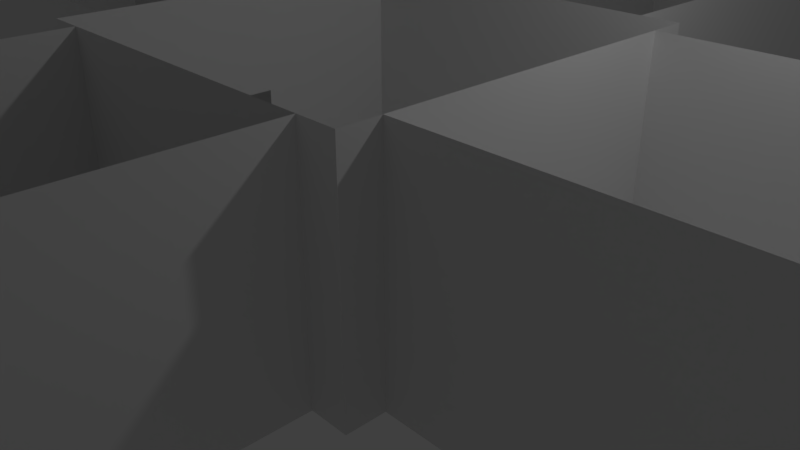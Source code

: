 # Source: Museum.blend  (saved by Blender 2.79.0; exported with 4.5.12 LTS)
import bpy
from mathutils import Matrix  # noqa: F401  (used for matrix-valued properties, if any)

bpy.ops.wm.read_factory_settings(use_empty=True)
scene = bpy.context.scene
scene.name = 'Scene'

# ---- collections
col_collection_1 = bpy.data.collections.new('Collection 1'); scene.collection.children.link(col_collection_1)

# ---- world
world_world = bpy.data.worlds.new('World'); scene.world = world_world
world_world.color = (0.05088, 0.05088, 0.05088)
world_world.use_sun_shadow = False
world_world.sun_shadow_jitter_overblur = 0.0
world_world.cycles.sampling_method = 'MANUAL'

# ---- cameras
cam_camera = bpy.data.cameras.new('Camera')
cam_camera.clip_end = 100.0
cam_camera.lens = 35.0
cam_camera.sensor_width = 32.0
cam_camera.sensor_height = 18.0
cam_camera.ortho_scale = 7.314
cam_camera.dof.focus_distance = 0.0
cam_camera.dof.aperture_fstop = 128.0

# ---- lights
light_lamp = bpy.data.lights.new('Lamp', 'POINT')
light_lamp.transmission_factor = 0.0
light_lamp.cutoff_distance = 30.0
light_lamp.energy = 100.0
light_lamp.shadow_buffer_clip_start = 1.001
light_lamp.shadow_soft_size = 0.1
light_lamp.shadow_maximum_resolution = 0.006
light_lamp.use_absolute_resolution = True

# ---- meshes
me_plane_024 = bpy.data.meshes.new('Plane.024')
me_plane_024.from_pydata([(-1.0, -1.0, 0.0), (1.0, -1.0, 0.0), (-1.0, 1.0, 0.0), (1.0, 1.0, 0.0)], [], [(0, 1, 3, 2)])
me_plane_024.use_remesh_preserve_volume = False
me_plane_024.use_remesh_preserve_attributes = False
me_plane_024.use_mirror_vertex_groups = False
me_plane_024.update()
me_plane_023 = bpy.data.meshes.new('Plane.023')
me_plane_023.from_pydata([(-1.0, -1.0, 0.0), (1.0, -1.0, 0.0), (-1.0, 1.0, 0.0), (1.0, 1.0, 0.0)], [], [(0, 1, 3, 2)])
me_plane_023.use_remesh_preserve_volume = False
me_plane_023.use_remesh_preserve_attributes = False
me_plane_023.use_mirror_vertex_groups = False
me_plane_023.update()
me_plane_022 = bpy.data.meshes.new('Plane.022')
me_plane_022.from_pydata([(-1.0, -1.0, 0.0), (1.0, -1.0, 0.0), (-1.0, 1.0, 0.0), (1.0, 1.0, 0.0)], [], [(0, 1, 3, 2)])
me_plane_022.use_remesh_preserve_volume = False
me_plane_022.use_remesh_preserve_attributes = False
me_plane_022.use_mirror_vertex_groups = False
me_plane_022.update()
me_plane_021 = bpy.data.meshes.new('Plane.021')
me_plane_021.from_pydata([(-1.0, -1.0, 0.0), (1.0, -1.0, 0.0), (-1.0, 1.0, 0.0), (1.0, 1.0, 0.0)], [], [(0, 1, 3, 2)])
me_plane_021.use_remesh_preserve_volume = False
me_plane_021.use_remesh_preserve_attributes = False
me_plane_021.use_mirror_vertex_groups = False
me_plane_021.update()
me_plane_020 = bpy.data.meshes.new('Plane.020')
me_plane_020.from_pydata([(-1.0, -1.0, 0.0), (1.0, -1.0, 0.0), (-1.0, 1.0, 0.0), (1.0, 1.0, 0.0), (-0.15, -0.9867, 0.0), (0.15, -0.9867, 0.0), (0.15, 0.01333, 0.0), (-0.15, 0.01333, 0.0)], [], [(0, 1, 3, 6, 5, 4), (7, 6, 3, 2, 0, 4)])
me_plane_020.use_remesh_preserve_volume = False
me_plane_020.use_remesh_preserve_attributes = False
me_plane_020.use_mirror_vertex_groups = False
me_plane_020.update()
me_plane_019 = bpy.data.meshes.new('Plane.019')
me_plane_019.from_pydata([(-1.0, -1.0, 0.0), (1.0, -1.0, 0.0), (-1.0, 1.0, 0.0), (1.0, 1.0, 0.0)], [], [(0, 1, 3, 2)])
me_plane_019.use_remesh_preserve_volume = False
me_plane_019.use_remesh_preserve_attributes = False
me_plane_019.use_mirror_vertex_groups = False
me_plane_019.update()
me_plane_004 = bpy.data.meshes.new('Plane.004')
me_plane_004.from_pydata([(-1.0, -1.0, 0.0), (1.0, -1.0, 0.0), (-1.0, 1.0, 0.0), (1.0, 1.0, 0.0)], [], [(0, 1, 3, 2)])
me_plane_004.use_remesh_preserve_volume = False
me_plane_004.use_remesh_preserve_attributes = False
me_plane_004.use_mirror_vertex_groups = False
me_plane_004.update()
me_plane_018 = bpy.data.meshes.new('Plane.018')
me_plane_018.from_pydata([(-1.0, -1.0, 0.0), (1.0, -1.0, 0.0), (-1.0, 1.0, 0.0), (1.0, 1.0, 0.0)], [], [(0, 1, 3, 2)])
me_plane_018.use_remesh_preserve_volume = False
me_plane_018.use_remesh_preserve_attributes = False
me_plane_018.use_mirror_vertex_groups = False
me_plane_018.update()
me_plane_017 = bpy.data.meshes.new('Plane.017')
me_plane_017.from_pydata([(-1.0, -1.0, 0.0), (1.0, -1.0, 0.0), (-1.0, 1.0, 0.0), (1.0, 1.0, 0.0)], [], [(0, 1, 3, 2)])
me_plane_017.use_remesh_preserve_volume = False
me_plane_017.use_remesh_preserve_attributes = False
me_plane_017.use_mirror_vertex_groups = False
me_plane_017.update()
me_plane_016 = bpy.data.meshes.new('Plane.016')
me_plane_016.from_pydata([(-1.0, -1.0, 0.0), (1.0, -1.0, 0.0), (-1.0, 1.0, 0.0), (1.0, 1.0, 0.0)], [], [(0, 1, 3, 2)])
me_plane_016.use_remesh_preserve_volume = False
me_plane_016.use_remesh_preserve_attributes = False
me_plane_016.use_mirror_vertex_groups = False
me_plane_016.update()
me_plane_015 = bpy.data.meshes.new('Plane.015')
me_plane_015.from_pydata([(-1.0, -1.0, 0.0), (1.0, -1.0, 0.0), (-1.0, 1.0, 0.0), (1.0, 1.0, 0.0)], [], [(0, 1, 3, 2)])
me_plane_015.use_remesh_preserve_volume = False
me_plane_015.use_remesh_preserve_attributes = False
me_plane_015.use_mirror_vertex_groups = False
me_plane_015.update()
me_plane_014 = bpy.data.meshes.new('Plane.014')
me_plane_014.from_pydata([(-1.0, -1.0, 0.0), (1.0, -1.0, 0.0), (-1.0, 1.0, 0.0), (1.0, 1.0, 0.0)], [], [(0, 1, 3, 2)])
me_plane_014.use_remesh_preserve_volume = False
me_plane_014.use_remesh_preserve_attributes = False
me_plane_014.use_mirror_vertex_groups = False
me_plane_014.update()
me_plane_013 = bpy.data.meshes.new('Plane.013')
me_plane_013.from_pydata([(-1.0, -1.0, 0.0), (1.0, -1.0, 0.0), (-1.0, 1.0, 0.0), (1.0, 1.0, 0.0)], [], [(0, 1, 3, 2)])
me_plane_013.use_remesh_preserve_volume = False
me_plane_013.use_remesh_preserve_attributes = False
me_plane_013.use_mirror_vertex_groups = False
me_plane_013.update()
me_plane_012 = bpy.data.meshes.new('Plane.012')
me_plane_012.from_pydata([(-1.0, -1.0, 0.0), (1.0, -1.0, 0.0), (-1.0, 1.0, 0.0), (1.0, 1.0, 0.0)], [], [(0, 1, 3, 2)])
me_plane_012.use_remesh_preserve_volume = False
me_plane_012.use_remesh_preserve_attributes = False
me_plane_012.use_mirror_vertex_groups = False
me_plane_012.update()
me_plane_011 = bpy.data.meshes.new('Plane.011')
me_plane_011.from_pydata([(-1.0, -1.0, 0.0), (1.0, -1.0, 0.0), (-1.0, 1.0, 0.0), (1.0, 1.0, 0.0)], [], [(0, 1, 3, 2)])
me_plane_011.use_remesh_preserve_volume = False
me_plane_011.use_remesh_preserve_attributes = False
me_plane_011.use_mirror_vertex_groups = False
me_plane_011.update()
me_plane_010 = bpy.data.meshes.new('Plane.010')
me_plane_010.from_pydata([(-1.0, -1.0, 0.0), (1.0, -1.0, 0.0), (-1.0, 1.0, 0.0), (1.0, 1.0, 0.0)], [], [(0, 1, 3, 2)])
me_plane_010.use_remesh_preserve_volume = False
me_plane_010.use_remesh_preserve_attributes = False
me_plane_010.use_mirror_vertex_groups = False
me_plane_010.update()
me_plane_009 = bpy.data.meshes.new('Plane.009')
me_plane_009.from_pydata([(-1.0, -1.0, 0.0), (1.0, -1.0, 0.0), (-1.0, 1.0, 0.0), (1.0, 1.0, 0.0)], [], [(0, 1, 3, 2)])
me_plane_009.use_remesh_preserve_volume = False
me_plane_009.use_remesh_preserve_attributes = False
me_plane_009.use_mirror_vertex_groups = False
me_plane_009.update()
me_plane_008 = bpy.data.meshes.new('Plane.008')
me_plane_008.from_pydata([(-1.0, -1.0, 0.0), (1.0, -1.0, 0.0), (-1.0, 1.0, 0.0), (1.0, 1.0, 0.0)], [], [(0, 1, 3, 2)])
me_plane_008.use_remesh_preserve_volume = False
me_plane_008.use_remesh_preserve_attributes = False
me_plane_008.use_mirror_vertex_groups = False
me_plane_008.update()
me_plane_007 = bpy.data.meshes.new('Plane.007')
me_plane_007.from_pydata([(-1.0, -1.0, 0.0), (1.0, -1.0, 0.0), (-1.0, 1.0, 0.0), (1.0, 1.0, 0.0)], [], [(0, 1, 3, 2)])
me_plane_007.use_remesh_preserve_volume = False
me_plane_007.use_remesh_preserve_attributes = False
me_plane_007.use_mirror_vertex_groups = False
me_plane_007.update()
me_plane_005 = bpy.data.meshes.new('Plane.005')
me_plane_005.from_pydata([(-1.0, -1.0, 0.0), (1.0, -1.0, 0.0), (-1.0, 1.0, 0.0), (1.0, 1.0, 0.0), (-0.15, -0.9867, 0.0), (0.15, -0.9867, 0.0), (0.15, 0.01333, 0.0), (-0.15, 0.01333, 0.0)], [], [(0, 1, 3, 6, 5, 4), (7, 6, 3, 2, 0, 4)])
me_plane_005.use_remesh_preserve_volume = False
me_plane_005.use_remesh_preserve_attributes = False
me_plane_005.use_mirror_vertex_groups = False
me_plane_005.update()
me_plane_003 = bpy.data.meshes.new('Plane.003')
me_plane_003.from_pydata([(-1.0, -1.0, 0.0), (1.0, -1.0, 0.0), (-1.0, 1.0, 0.0), (1.0, 1.0, 0.0), (-0.15, -0.9867, 0.0), (0.15, -0.9867, 0.0), (0.15, 0.01333, 0.0), (-0.15, 0.01333, 0.0), (-0.15, -0.15, 0.0)], [], [(0, 1, 3, 6, 5, 4, 8), (7, 6, 3, 2, 0, 8)])
me_plane_003.use_remesh_preserve_volume = False
me_plane_003.use_remesh_preserve_attributes = False
me_plane_003.use_mirror_vertex_groups = False
me_plane_003.update()
me_plane_002 = bpy.data.meshes.new('Plane.002')
me_plane_002.from_pydata([(-1.0, -1.0, 0.0), (1.0, -1.0, 0.0), (-1.0, 1.0, 0.0), (1.0, 1.0, 0.0), (-0.15, 0.01333, 0.0), (0.15, 0.01333, 0.0), (0.15, -0.9867, 0.0), (-0.15, -0.9867, 0.0)], [], [(0, 1, 3, 5, 6, 7), (7, 4, 5, 3, 2, 0)])
me_plane_002.use_remesh_preserve_volume = False
me_plane_002.use_remesh_preserve_attributes = False
me_plane_002.use_mirror_vertex_groups = False
me_plane_002.update()
me_plane_001 = bpy.data.meshes.new('Plane.001')
me_plane_001.from_pydata([(-1.0, -1.0, 0.0), (1.0, -1.0, 0.0), (-1.0, 1.0, 0.0), (1.0, 1.0, 0.0), (-0.15, 0.01333, 0.0), (0.15, 0.01333, 0.0), (0.15, -0.9867, 0.0), (-0.15, -0.9867, 0.0)], [], [(0, 1, 3, 5, 6, 7), (7, 4, 5, 3, 2, 0)])
me_plane_001.use_remesh_preserve_volume = False
me_plane_001.use_remesh_preserve_attributes = False
me_plane_001.use_mirror_vertex_groups = False
me_plane_001.update()
me_plane = bpy.data.meshes.new('Plane')
me_plane.from_pydata([(-1.0, -1.0, 0.0), (1.0, -1.0, 0.0), (-1.0, 1.0, 0.0), (1.0, 1.0, 0.0)], [], [(0, 1, 3, 2)])
me_plane.use_remesh_preserve_volume = False
me_plane.use_remesh_preserve_attributes = False
me_plane.use_mirror_vertex_groups = False
me_plane.update()
me_plane_006 = bpy.data.meshes.new('Plane.006')
me_plane_006.from_pydata([(-1.0, -1.0, 0.0), (1.0, -1.0, 0.0), (-1.0, 1.0, 0.0), (1.0, 1.0, 0.0)], [], [(0, 1, 3, 2)])
me_plane_006.use_remesh_preserve_volume = False
me_plane_006.use_remesh_preserve_attributes = False
me_plane_006.use_mirror_vertex_groups = False
me_plane_006.update()

# ---- objects
ob_plane_024 = bpy.data.objects.new('Plane.024', me_plane_024)
ob_plane_023 = bpy.data.objects.new('Plane.023', me_plane_023)
ob_plane_022 = bpy.data.objects.new('Plane.022', me_plane_022)
ob_plane_021 = bpy.data.objects.new('Plane.021', me_plane_021)
ob_plane_020 = bpy.data.objects.new('Plane.020', me_plane_020)
ob_plane_019 = bpy.data.objects.new('Plane.019', me_plane_019)
ob_plane_017 = bpy.data.objects.new('Plane.017', me_plane_004)
ob_plane_016 = bpy.data.objects.new('Plane.016', me_plane_018)
ob_plane_015 = bpy.data.objects.new('Plane.015', me_plane_017)
ob_plane_014 = bpy.data.objects.new('Plane.014', me_plane_016)
ob_plane_013 = bpy.data.objects.new('Plane.013', me_plane_015)
ob_plane_012 = bpy.data.objects.new('Plane.012', me_plane_014)
ob_plane_011 = bpy.data.objects.new('Plane.011', me_plane_013)
ob_plane_010 = bpy.data.objects.new('Plane.010', me_plane_012)
ob_plane_009 = bpy.data.objects.new('Plane.009', me_plane_011)
ob_plane_008 = bpy.data.objects.new('Plane.008', me_plane_010)
ob_plane_007 = bpy.data.objects.new('Plane.007', me_plane_009)
ob_plane_006 = bpy.data.objects.new('Plane.006', me_plane_008)
ob_plane_005 = bpy.data.objects.new('Plane.005', me_plane_007)
ob_plane_004 = bpy.data.objects.new('Plane.004', me_plane_005)
ob_plane_003 = bpy.data.objects.new('Plane.003', me_plane_003)
ob_plane_002 = bpy.data.objects.new('Plane.002', me_plane_002)
ob_plane_001 = bpy.data.objects.new('Plane.001', me_plane_001)
ob_plane = bpy.data.objects.new('Plane', me_plane)
ob_lamp = bpy.data.objects.new('Lamp', light_lamp)
ob_camera = bpy.data.objects.new('Camera', cam_camera)
ob_plane_018 = bpy.data.objects.new('Plane.018', me_plane_006)

# ---- transforms, parenting, visibility, modifiers, constraints
ob_plane_024.location = (12.0, 0.0, 0.0)
ob_plane_024.scale = (2.5, 2.5, 1.0)
ob_plane_024.lineart.crease_threshold = 0.0
ob_plane_023.location = (14.5, 0.0, 1.5)
ob_plane_023.rotation_euler = (1.571, 0.0, 1.571)
ob_plane_023.scale = (2.5, 1.5, 1.0)
ob_plane_023.lineart.crease_threshold = 0.0
ob_plane_022.location = (12.0, 2.5, 1.5)
ob_plane_022.rotation_euler = (1.571, 0.0, 0.0)
ob_plane_022.scale = (2.5, 1.5, 1.0)
ob_plane_022.lineart.crease_threshold = 0.0
ob_plane_021.location = (12.0, -2.5, 1.5)
ob_plane_021.rotation_euler = (1.571, 0.0, 0.0)
ob_plane_021.scale = (2.5, 1.5, 1.0)
ob_plane_021.lineart.crease_threshold = 0.0
ob_plane_020.location = (9.5, 0.0, 1.5)
ob_plane_020.rotation_euler = (1.571, 0.0, 1.571)
ob_plane_020.scale = (2.5, 1.5, 1.0)
ob_plane_020.lineart.crease_threshold = 0.0
ob_plane_019.location = (-9.5, 0.0, 1.5)
ob_plane_019.rotation_euler = (1.571, 0.0, 1.571)
ob_plane_019.scale = (2.0, 1.5, 1.0)
ob_plane_019.lineart.crease_threshold = 0.0
ob_plane_017.location = (0.0, 9.5, 1.5)
ob_plane_017.rotation_euler = (1.571, 0.0, 0.0)
ob_plane_017.scale = (2.0, 1.5, 1.0)
ob_plane_017.lineart.crease_threshold = 0.0
ob_plane_016.location = (0.0, 6.0, 0.0)
ob_plane_016.scale = (2.0, 3.5, 1.0)
ob_plane_016.lineart.crease_threshold = 0.0
ob_plane_015.location = (-6.0, 2.0, 1.5)
ob_plane_015.rotation_euler = (1.571, 0.0, 0.0)
ob_plane_015.scale = (3.5, 1.5, 1.0)
ob_plane_015.lineart.crease_threshold = 0.0
ob_plane_014.location = (-6.0, -2.0, 1.5)
ob_plane_014.rotation_euler = (1.571, 0.0, 0.0)
ob_plane_014.scale = (3.5, 1.5, 1.0)
ob_plane_014.lineart.crease_threshold = 0.0
ob_plane_013.location = (6.0, -2.0, 1.5)
ob_plane_013.rotation_euler = (1.571, 0.0, 0.0)
ob_plane_013.scale = (3.5, 1.5, 1.0)
ob_plane_013.lineart.crease_threshold = 0.0
ob_plane_012.location = (6.0, 2.0, 1.5)
ob_plane_012.rotation_euler = (1.571, 0.0, 0.0)
ob_plane_012.scale = (3.5, 1.5, 1.0)
ob_plane_012.lineart.crease_threshold = 0.0
ob_plane_011.location = (2.0, 6.0, 1.5)
ob_plane_011.rotation_euler = (1.571, 0.0, 1.571)
ob_plane_011.scale = (3.5, 1.5, 1.0)
ob_plane_011.lineart.crease_threshold = 0.0
ob_plane_010.location = (-2.0, 6.0, 1.5)
ob_plane_010.rotation_euler = (1.571, 0.0, 1.571)
ob_plane_010.scale = (3.5, 1.5, 1.0)
ob_plane_010.lineart.crease_threshold = 0.0
ob_plane_009.location = (-6.0, 0.0, 0.0)
ob_plane_009.rotation_euler = (0.0, 0.0, 1.571)
ob_plane_009.scale = (2.0, 3.5, 1.0)
ob_plane_009.lineart.crease_threshold = 0.0
ob_plane_008.location = (6.0, 0.0, 0.0)
ob_plane_008.rotation_euler = (0.0, 0.0, 1.571)
ob_plane_008.scale = (2.0, 3.5, 1.0)
ob_plane_008.lineart.crease_threshold = 0.0
ob_plane_007.location = (0.0, -6.0, 0.0)
ob_plane_007.scale = (2.0, 3.5, 1.0)
ob_plane_007.lineart.crease_threshold = 0.0
ob_plane_006.location = (-2.0, -6.0, 1.5)
ob_plane_006.rotation_euler = (1.571, 0.0, 1.571)
ob_plane_006.scale = (3.5, 1.5, 1.0)
ob_plane_006.lineart.crease_threshold = 0.0
ob_plane_005.location = (2.0, -6.0, 1.5)
ob_plane_005.rotation_euler = (1.571, 0.0, 1.571)
ob_plane_005.scale = (3.5, 1.5, 1.0)
ob_plane_005.lineart.crease_threshold = 0.0
ob_plane_004.location = (2.5, 0.0, 1.5)
ob_plane_004.rotation_euler = (1.571, 0.0, 1.571)
ob_plane_004.scale = (2.5, 1.5, 1.0)
ob_plane_004.lineart.crease_threshold = 0.0
ob_plane_003.location = (-2.5, 0.0, 1.5)
ob_plane_003.rotation_euler = (1.571, 0.0, 1.571)
ob_plane_003.scale = (2.5, 1.5, 1.0)
ob_plane_003.lineart.crease_threshold = 0.0
ob_plane_002.location = (0.0, -2.5, 1.5)
ob_plane_002.rotation_euler = (1.571, 0.0, 0.0)
ob_plane_002.scale = (2.5, 1.5, 1.0)
ob_plane_002.lineart.crease_threshold = 0.0
ob_plane_001.location = (0.0, 2.5, 1.5)
ob_plane_001.rotation_euler = (1.571, 0.0, 0.0)
ob_plane_001.scale = (2.5, 1.5, 1.0)
ob_plane_001.lineart.crease_threshold = 0.0
ob_plane.location = (0.0, 0.0, 0.0)
ob_plane.scale = (2.5, 2.5, 1.0)
ob_plane.lineart.crease_threshold = 0.0
ob_lamp.location = (4.076, 1.005, 5.904)
ob_lamp.rotation_euler = (0.6503, 0.05522, 1.866)
ob_lamp.lock_rotations_4d = False
ob_lamp.empty_display_type = 'ARROWS'
ob_lamp.color = (0.0, 0.0, 0.0, 0.0)
ob_lamp.lineart.crease_threshold = 0.0
ob_camera.location = (7.481, -6.508, 5.344)
ob_camera.rotation_euler = (1.109, 0.0, 0.8149)
ob_camera.lock_rotations_4d = False
ob_camera.empty_display_type = 'ARROWS'
ob_camera.color = (0.0, 0.0, 0.0, 0.0)
ob_camera.display_type = 'WIRE'
ob_camera.lineart.crease_threshold = 0.0
ob_plane_018.location = (0.0, -9.5, 1.5)
ob_plane_018.rotation_euler = (1.571, 0.0, 0.0)
ob_plane_018.scale = (2.0, 1.5, 1.0)
ob_plane_018.lineart.crease_threshold = 0.0

# ---- collection membership
col_collection_1.objects.link(ob_plane_024)
col_collection_1.objects.link(ob_plane_023)
col_collection_1.objects.link(ob_plane_022)
col_collection_1.objects.link(ob_plane_021)
col_collection_1.objects.link(ob_plane_020)
col_collection_1.objects.link(ob_plane_019)
col_collection_1.objects.link(ob_plane_017)
col_collection_1.objects.link(ob_plane_016)
col_collection_1.objects.link(ob_plane_015)
col_collection_1.objects.link(ob_plane_014)
col_collection_1.objects.link(ob_plane_013)
col_collection_1.objects.link(ob_plane_012)
col_collection_1.objects.link(ob_plane_011)
col_collection_1.objects.link(ob_plane_010)
col_collection_1.objects.link(ob_plane_009)
col_collection_1.objects.link(ob_plane_008)
col_collection_1.objects.link(ob_plane_007)
col_collection_1.objects.link(ob_plane_006)
col_collection_1.objects.link(ob_plane_005)
col_collection_1.objects.link(ob_plane_004)
col_collection_1.objects.link(ob_plane_003)
col_collection_1.objects.link(ob_plane_002)
col_collection_1.objects.link(ob_plane_001)
col_collection_1.objects.link(ob_plane)
col_collection_1.objects.link(ob_lamp)
col_collection_1.objects.link(ob_camera)
col_collection_1.objects.link(ob_plane_018)

# ---- scene / render settings (as saved in the file)
scene.camera = ob_camera
scene.frame_start = 1; scene.frame_end = 250; scene.frame_set(7)
scene.render.engine = 'BLENDER_EEVEE_NEXT'
scene.render.resolution_percentage = 50
scene.render.dither_intensity = 0.0
scene.cycles.use_denoising = False
scene.cycles.samples = 128
scene.cycles.sampling_pattern = 'TABULATED_SOBOL'
scene.cycles.use_adaptive_sampling = False
scene.cycles.use_light_tree = False
scene.cycles.blur_glossy = 0.0
scene.cycles.sample_clamp_indirect = 0.0
scene.view_settings.view_transform = 'Standard'
bpy.context.view_layer.update()
